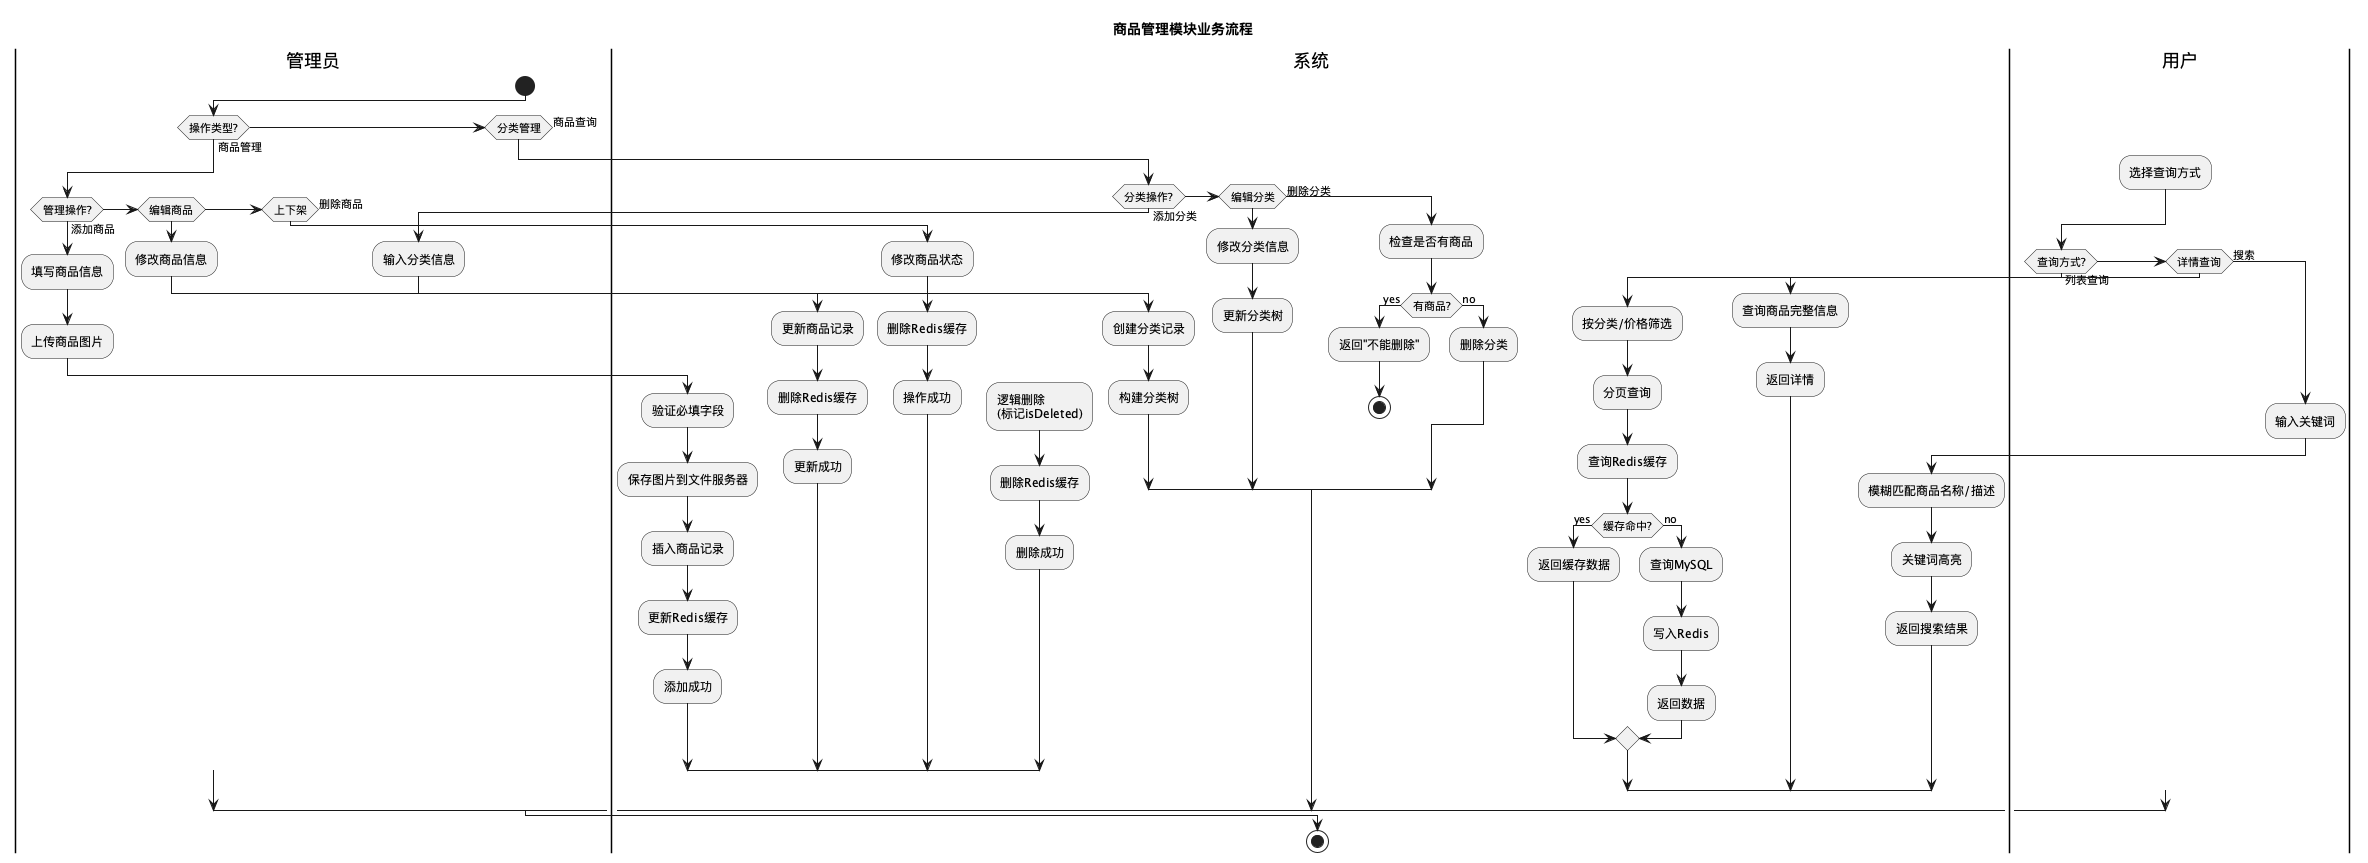

The diagram above was rendered by PlantUML. Its source (embedded in the PNG):
@startuml activity-goods

title 商品管理模块业务流程

|管理员|
start

if (操作类型?) then (商品管理)

  if (管理操作?) then (添加商品)
    :填写商品信息;
    :上传商品图片;

    |系统|
    :验证必填字段;
    :保存图片到文件服务器;
    :插入商品记录;
    :更新Redis缓存;
    :添加成功;

  else if (编辑商品)
    |管理员|
    :修改商品信息;

    |系统|
    :更新商品记录;
    :删除Redis缓存;
    :更新成功;

  else if (上下架)
    |系统|
    :修改商品状态;
    :删除Redis缓存;
    :操作成功;

  else (删除商品)
    |系统|
    :逻辑删除\n(标记isDeleted);
    :删除Redis缓存;
    :删除成功;
  endif

else if (分类管理)

  if (分类操作?) then (添加分类)
    |管理员|
    :输入分类信息;

    |系统|
    :创建分类记录;
    :构建分类树;

  else if (编辑分类)
    :修改分类信息;
    :更新分类树;

  else (删除分类)
    :检查是否有商品;

    if (有商品?) then (yes)
      :返回"不能删除";
      stop
    else (no)
      :删除分类;
    endif
  endif

else (商品查询)

  |用户|
  :选择查询方式;

  if (查询方式?) then (列表查询)
    |系统|
    :按分类/价格筛选;
    :分页查询;
    :查询Redis缓存;

    if (缓存命中?) then (yes)
      :返回缓存数据;
    else (no)
      :查询MySQL;
      :写入Redis;
      :返回数据;
    endif

  else if (详情查询)
    :查询商品完整信息;
    :返回详情;

  else (搜索)
    |用户|
    :输入关键词;

    |系统|
    :模糊匹配商品名称/描述;
    :关键词高亮;
    :返回搜索结果;
  endif

endif

stop

@enduml